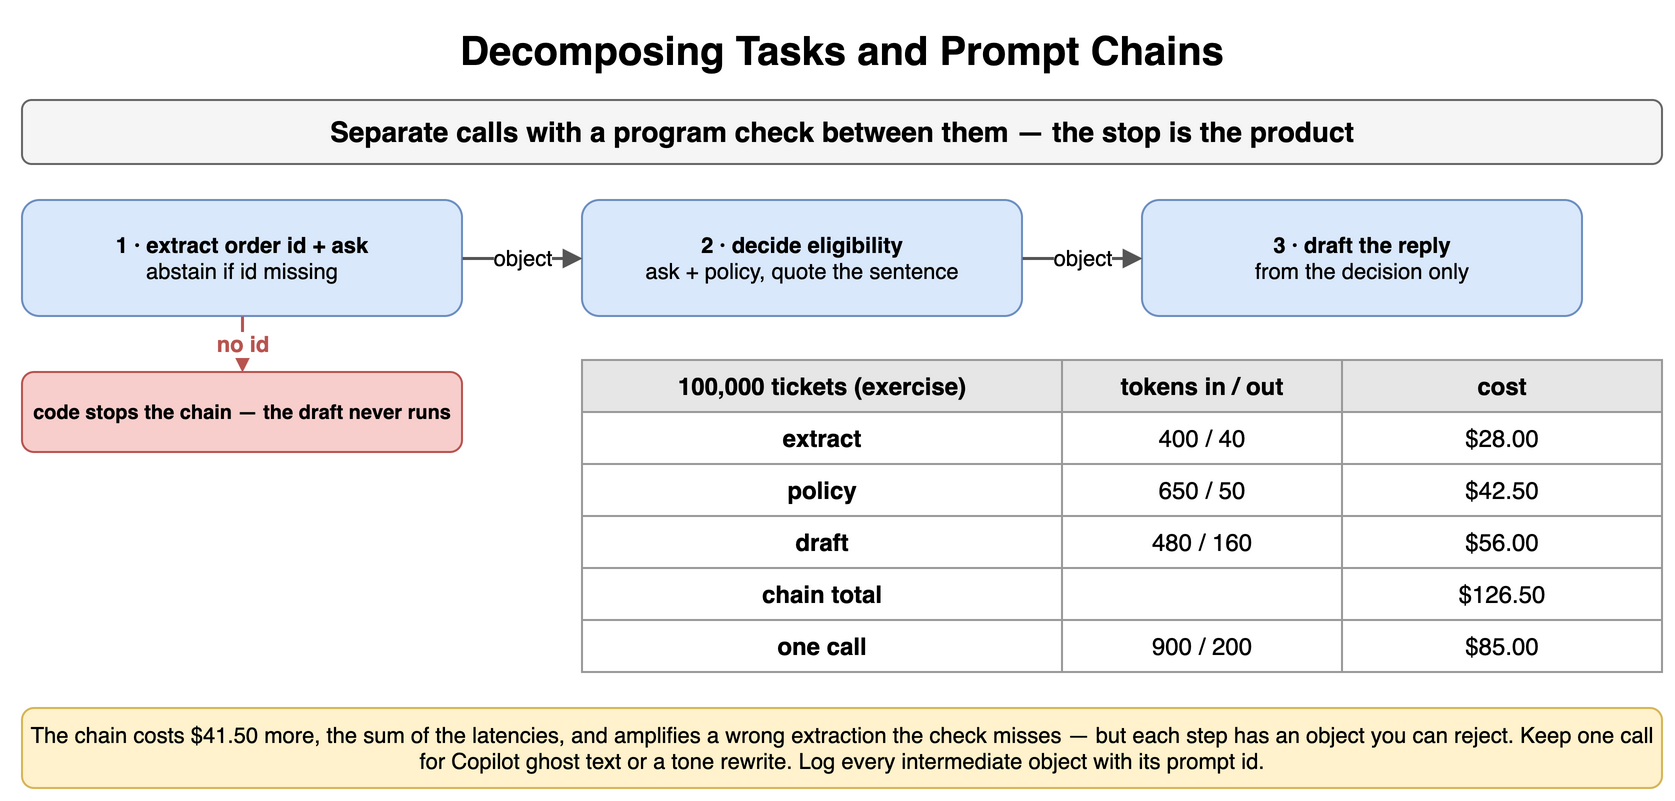

The diagram above was exported from draw.io. Its source (the exported page's mxGraphModel, read from the mxfile embedded in the PNG):
<mxGraphModel dx="900" dy="408" grid="1" gridSize="10" guides="1" tooltips="1" connect="1" arrows="1" fold="1" page="1" pageScale="1" pageWidth="900" pageHeight="408" math="0" shadow="0">
  <root>
    <mxCell id="0" />
    <mxCell id="1" parent="0" />
    <mxCell id="j1" value="Decomposing Tasks and Prompt Chains" style="text;html=1;align=center;verticalAlign=middle;whiteSpace=wrap;fontSize=20;fontStyle=1;" vertex="1" parent="1">
      <mxGeometry x="40" y="10" width="820" height="30" as="geometry" />
    </mxCell>
    <mxCell id="j2" value="Separate calls with a program check between them — the stop is the product" style="rounded=1;whiteSpace=wrap;html=1;fillColor=#f5f5f5;strokeColor=#666666;fontStyle=1;fontSize=14;" vertex="1" parent="1">
      <mxGeometry x="40" y="50" width="820" height="32" as="geometry" />
    </mxCell>
    <mxCell id="j3" value="1 · extract order id + ask&lt;br&gt;&lt;span style='font-weight:normal'&gt;abstain if id missing&lt;/span&gt;" style="rounded=1;whiteSpace=wrap;html=1;fillColor=#dae8fc;strokeColor=#6c8ebf;fontSize=11;align=center;fontStyle=1;" vertex="1" parent="1">
      <mxGeometry x="40" y="100" width="220" height="58" as="geometry" />
    </mxCell>
    <mxCell id="j4" value="2 · decide eligibility&lt;br&gt;&lt;span style='font-weight:normal'&gt;ask + policy, quote the sentence&lt;/span&gt;" style="rounded=1;whiteSpace=wrap;html=1;fillColor=#dae8fc;strokeColor=#6c8ebf;fontSize=11;align=center;fontStyle=1;" vertex="1" parent="1">
      <mxGeometry x="320" y="100" width="220" height="58" as="geometry" />
    </mxCell>
    <mxCell id="j5" value="3 · draft the reply&lt;br&gt;&lt;span style='font-weight:normal'&gt;from the decision only&lt;/span&gt;" style="rounded=1;whiteSpace=wrap;html=1;fillColor=#dae8fc;strokeColor=#6c8ebf;fontSize=11;align=center;fontStyle=1;" vertex="1" parent="1">
      <mxGeometry x="600" y="100" width="220" height="58" as="geometry" />
    </mxCell>
    <mxCell id="j6" value="object" style="endArrow=block;endSize=6;html=1;strokeWidth=1.5;strokeColor=#555555;fontSize=11;labelBackgroundColor=#ffffff;" edge="1" parent="1" source="j3" target="j4">
      <mxGeometry relative="1" as="geometry" />
    </mxCell>
    <mxCell id="j7" value="object" style="endArrow=block;endSize=6;html=1;strokeWidth=1.5;strokeColor=#555555;fontSize=11;labelBackgroundColor=#ffffff;" edge="1" parent="1" source="j4" target="j5">
      <mxGeometry relative="1" as="geometry" />
    </mxCell>
    <mxCell id="j8" value="code stops the chain — the draft never runs" style="rounded=1;whiteSpace=wrap;html=1;fillColor=#f8cecc;strokeColor=#b85450;fontSize=10;align=center;fontStyle=1;" vertex="1" parent="1">
      <mxGeometry x="40" y="186" width="220" height="40" as="geometry" />
    </mxCell>
    <mxCell id="j9" value="no id" style="endArrow=block;endSize=6;html=1;strokeWidth=1.5;strokeColor=#b85450;fontSize=11;labelBackgroundColor=#ffffff;fontColor=#b85450;fontStyle=1;" edge="1" parent="1" source="j3" target="j8">
      <mxGeometry relative="1" as="geometry" />
    </mxCell>
    <mxCell id="j10" value="100,000 tickets (exercise)" style="whiteSpace=wrap;html=1;fillColor=#e6e6e6;strokeColor=#999999;fontStyle=1;fontSize=12;" vertex="1" parent="1">
      <mxGeometry x="320" y="180" width="240" height="26" as="geometry" />
    </mxCell>
    <mxCell id="j11" value="tokens in / out" style="whiteSpace=wrap;html=1;fillColor=#e6e6e6;strokeColor=#999999;fontStyle=1;fontSize=12;" vertex="1" parent="1">
      <mxGeometry x="560" y="180" width="140" height="26" as="geometry" />
    </mxCell>
    <mxCell id="j12" value="cost" style="whiteSpace=wrap;html=1;fillColor=#e6e6e6;strokeColor=#999999;fontStyle=1;fontSize=12;" vertex="1" parent="1">
      <mxGeometry x="700" y="180" width="160" height="26" as="geometry" />
    </mxCell>
    <mxCell id="j13" value="extract" style="whiteSpace=wrap;html=1;strokeColor=#999999;fontSize=12;fillColor=#ffffff;fontStyle=1;" vertex="1" parent="1">
      <mxGeometry x="320" y="206" width="240" height="26" as="geometry" />
    </mxCell>
    <mxCell id="j14" value="400 / 40" style="whiteSpace=wrap;html=1;strokeColor=#999999;fontSize=12;fillColor=#ffffff;" vertex="1" parent="1">
      <mxGeometry x="560" y="206" width="140" height="26" as="geometry" />
    </mxCell>
    <mxCell id="j15" value="$28.00" style="whiteSpace=wrap;html=1;strokeColor=#999999;fontSize=12;fillColor=#ffffff;" vertex="1" parent="1">
      <mxGeometry x="700" y="206" width="160" height="26" as="geometry" />
    </mxCell>
    <mxCell id="j16" value="policy" style="whiteSpace=wrap;html=1;strokeColor=#999999;fontSize=12;fillColor=#ffffff;fontStyle=1;" vertex="1" parent="1">
      <mxGeometry x="320" y="232" width="240" height="26" as="geometry" />
    </mxCell>
    <mxCell id="j17" value="650 / 50" style="whiteSpace=wrap;html=1;strokeColor=#999999;fontSize=12;fillColor=#ffffff;" vertex="1" parent="1">
      <mxGeometry x="560" y="232" width="140" height="26" as="geometry" />
    </mxCell>
    <mxCell id="j18" value="$42.50" style="whiteSpace=wrap;html=1;strokeColor=#999999;fontSize=12;fillColor=#ffffff;" vertex="1" parent="1">
      <mxGeometry x="700" y="232" width="160" height="26" as="geometry" />
    </mxCell>
    <mxCell id="j19" value="draft" style="whiteSpace=wrap;html=1;strokeColor=#999999;fontSize=12;fillColor=#ffffff;fontStyle=1;" vertex="1" parent="1">
      <mxGeometry x="320" y="258" width="240" height="26" as="geometry" />
    </mxCell>
    <mxCell id="j20" value="480 / 160" style="whiteSpace=wrap;html=1;strokeColor=#999999;fontSize=12;fillColor=#ffffff;" vertex="1" parent="1">
      <mxGeometry x="560" y="258" width="140" height="26" as="geometry" />
    </mxCell>
    <mxCell id="j21" value="$56.00" style="whiteSpace=wrap;html=1;strokeColor=#999999;fontSize=12;fillColor=#ffffff;" vertex="1" parent="1">
      <mxGeometry x="700" y="258" width="160" height="26" as="geometry" />
    </mxCell>
    <mxCell id="j22" value="chain total" style="whiteSpace=wrap;html=1;strokeColor=#999999;fontSize=12;fillColor=#ffffff;fontStyle=1;" vertex="1" parent="1">
      <mxGeometry x="320" y="284" width="240" height="26" as="geometry" />
    </mxCell>
    <mxCell id="j23" value="" style="whiteSpace=wrap;html=1;strokeColor=#999999;fontSize=12;fillColor=#ffffff;" vertex="1" parent="1">
      <mxGeometry x="560" y="284" width="140" height="26" as="geometry" />
    </mxCell>
    <mxCell id="j24" value="$126.50" style="whiteSpace=wrap;html=1;strokeColor=#999999;fontSize=12;fillColor=#ffffff;" vertex="1" parent="1">
      <mxGeometry x="700" y="284" width="160" height="26" as="geometry" />
    </mxCell>
    <mxCell id="j25" value="one call" style="whiteSpace=wrap;html=1;strokeColor=#999999;fontSize=12;fillColor=#ffffff;fontStyle=1;" vertex="1" parent="1">
      <mxGeometry x="320" y="310" width="240" height="26" as="geometry" />
    </mxCell>
    <mxCell id="j26" value="900 / 200" style="whiteSpace=wrap;html=1;strokeColor=#999999;fontSize=12;fillColor=#ffffff;" vertex="1" parent="1">
      <mxGeometry x="560" y="310" width="140" height="26" as="geometry" />
    </mxCell>
    <mxCell id="j27" value="$85.00" style="whiteSpace=wrap;html=1;strokeColor=#999999;fontSize=12;fillColor=#ffffff;" vertex="1" parent="1">
      <mxGeometry x="700" y="310" width="160" height="26" as="geometry" />
    </mxCell>
    <mxCell id="j28" value="The chain costs $41.50 more, the sum of the latencies, and amplifies a wrong extraction the check misses — but each step has an object you can reject. Keep one call for Copilot ghost text or a tone rewrite. Log every intermediate object with its prompt id." style="rounded=1;whiteSpace=wrap;html=1;fillColor=#fff2cc;strokeColor=#d6b656;fontSize=11;align=center;" vertex="1" parent="1">
      <mxGeometry x="40" y="354" width="820" height="40" as="geometry" />
    </mxCell>
  </root>
</mxGraphModel>